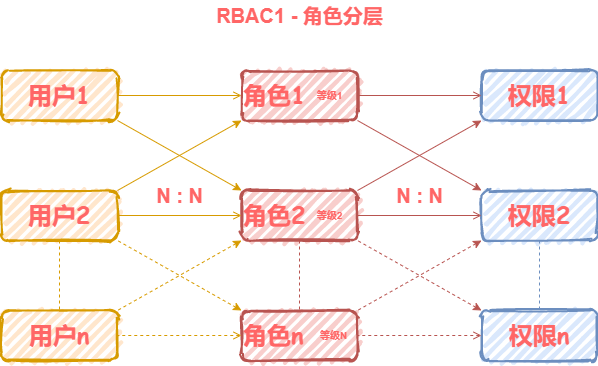

The diagram above was exported from draw.io. Its source (the exported page's mxGraphModel, read from the mxfile embedded in the PNG):
<mxGraphModel dx="947" dy="753" grid="1" gridSize="10" guides="1" tooltips="1" connect="1" arrows="1" fold="1" page="1" pageScale="1" pageWidth="827" pageHeight="1169" math="0" shadow="0">
  <root>
    <mxCell id="0" />
    <mxCell id="1" parent="0" />
    <mxCell id="YZ052HQkMk8Q-Arz4vKl-31" value="" style="group" vertex="1" connectable="0" parent="1">
      <mxGeometry x="790" y="40" width="596" height="360" as="geometry" />
    </mxCell>
    <mxCell id="YZ052HQkMk8Q-Arz4vKl-32" value="&lt;h1&gt;&lt;font face=&quot;Comic Sans MS&quot; color=&quot;#ff6666&quot;&gt;用户1&lt;/font&gt;&lt;/h1&gt;" style="rounded=1;whiteSpace=wrap;html=1;strokeWidth=2;fillWeight=4;hachureGap=8;hachureAngle=45;fillColor=#ffe6cc;sketch=1;direction=south;strokeColor=#d79b00;" vertex="1" parent="YZ052HQkMk8Q-Arz4vKl-31">
      <mxGeometry y="70" width="116" height="50" as="geometry" />
    </mxCell>
    <mxCell id="YZ052HQkMk8Q-Arz4vKl-33" value="&lt;h1&gt;&lt;font face=&quot;Comic Sans MS&quot; color=&quot;#ff6666&quot;&gt;用户2&lt;/font&gt;&lt;/h1&gt;" style="rounded=1;whiteSpace=wrap;html=1;strokeWidth=2;fillWeight=4;hachureGap=8;hachureAngle=45;fillColor=#ffe6cc;sketch=1;direction=south;strokeColor=#d79b00;" vertex="1" parent="YZ052HQkMk8Q-Arz4vKl-31">
      <mxGeometry y="190" width="116" height="50" as="geometry" />
    </mxCell>
    <mxCell id="YZ052HQkMk8Q-Arz4vKl-34" value="&lt;h1&gt;&lt;font face=&quot;Comic Sans MS&quot; color=&quot;#ff6666&quot;&gt;用户n&lt;/font&gt;&lt;/h1&gt;" style="rounded=1;whiteSpace=wrap;html=1;strokeWidth=2;fillWeight=4;hachureGap=8;hachureAngle=45;fillColor=#ffe6cc;sketch=1;direction=south;strokeColor=#d79b00;" vertex="1" parent="YZ052HQkMk8Q-Arz4vKl-31">
      <mxGeometry y="310" width="116" height="50" as="geometry" />
    </mxCell>
    <mxCell id="YZ052HQkMk8Q-Arz4vKl-35" value="" style="edgeStyle=orthogonalEdgeStyle;rounded=0;orthogonalLoop=1;jettySize=auto;html=1;dashed=1;startArrow=none;startFill=0;endArrow=none;endFill=0;fillColor=#ffe6cc;strokeColor=#d79b00;" edge="1" parent="YZ052HQkMk8Q-Arz4vKl-31" source="YZ052HQkMk8Q-Arz4vKl-33" target="YZ052HQkMk8Q-Arz4vKl-34">
      <mxGeometry relative="1" as="geometry" />
    </mxCell>
    <mxCell id="YZ052HQkMk8Q-Arz4vKl-36" value="" style="edgeStyle=orthogonalEdgeStyle;rounded=0;orthogonalLoop=1;jettySize=auto;html=1;endArrow=none;endFill=0;startArrow=open;startFill=0;fillColor=#ffe6cc;strokeColor=#d79b00;" edge="1" parent="YZ052HQkMk8Q-Arz4vKl-31" source="YZ052HQkMk8Q-Arz4vKl-37" target="YZ052HQkMk8Q-Arz4vKl-32">
      <mxGeometry relative="1" as="geometry" />
    </mxCell>
    <mxCell id="YZ052HQkMk8Q-Arz4vKl-37" value="&lt;h1&gt;&lt;font face=&quot;Comic Sans MS&quot; color=&quot;#ff6666&quot;&gt;角色1&lt;/font&gt;&lt;/h1&gt;" style="rounded=1;whiteSpace=wrap;html=1;strokeWidth=2;fillWeight=4;hachureGap=8;hachureAngle=45;fillColor=#f8cecc;sketch=1;direction=south;strokeColor=#b85450;align=left;" vertex="1" parent="YZ052HQkMk8Q-Arz4vKl-31">
      <mxGeometry x="240" y="70" width="116" height="50" as="geometry" />
    </mxCell>
    <mxCell id="YZ052HQkMk8Q-Arz4vKl-38" value="&lt;h1&gt;&lt;font color=&quot;#ff6666&quot; face=&quot;Comic Sans MS&quot;&gt;角色2&lt;/font&gt;&lt;/h1&gt;" style="rounded=1;whiteSpace=wrap;html=1;strokeWidth=2;fillWeight=4;hachureGap=8;hachureAngle=45;fillColor=#f8cecc;sketch=1;direction=south;strokeColor=#b85450;align=left;" vertex="1" parent="YZ052HQkMk8Q-Arz4vKl-31">
      <mxGeometry x="240" y="190" width="116" height="50" as="geometry" />
    </mxCell>
    <mxCell id="YZ052HQkMk8Q-Arz4vKl-39" value="&lt;h1&gt;&lt;font face=&quot;Comic Sans MS&quot; color=&quot;#ff6666&quot;&gt;角色n&lt;/font&gt;&lt;/h1&gt;" style="rounded=1;whiteSpace=wrap;html=1;strokeWidth=2;fillWeight=4;hachureGap=8;hachureAngle=45;fillColor=#f8cecc;sketch=1;direction=south;strokeColor=#b85450;align=left;" vertex="1" parent="YZ052HQkMk8Q-Arz4vKl-31">
      <mxGeometry x="240" y="310" width="116" height="50" as="geometry" />
    </mxCell>
    <mxCell id="YZ052HQkMk8Q-Arz4vKl-40" value="&lt;h1&gt;&lt;font color=&quot;#ff6666&quot; face=&quot;Comic Sans MS&quot;&gt;权限1&lt;/font&gt;&lt;/h1&gt;" style="rounded=1;whiteSpace=wrap;html=1;strokeWidth=2;fillWeight=4;hachureGap=8;hachureAngle=45;fillColor=#dae8fc;sketch=1;direction=south;strokeColor=#6c8ebf;" vertex="1" parent="YZ052HQkMk8Q-Arz4vKl-31">
      <mxGeometry x="480" y="70" width="116" height="50" as="geometry" />
    </mxCell>
    <mxCell id="YZ052HQkMk8Q-Arz4vKl-41" value="&lt;h1&gt;&lt;font color=&quot;#ff6666&quot; face=&quot;Comic Sans MS&quot;&gt;权限2&lt;/font&gt;&lt;/h1&gt;" style="rounded=1;whiteSpace=wrap;html=1;strokeWidth=2;fillWeight=4;hachureGap=8;hachureAngle=45;fillColor=#dae8fc;sketch=1;direction=south;strokeColor=#6c8ebf;" vertex="1" parent="YZ052HQkMk8Q-Arz4vKl-31">
      <mxGeometry x="480" y="190" width="116" height="50" as="geometry" />
    </mxCell>
    <mxCell id="YZ052HQkMk8Q-Arz4vKl-42" value="&lt;h1&gt;&lt;font color=&quot;#ff6666&quot; face=&quot;Comic Sans MS&quot;&gt;权限n&lt;/font&gt;&lt;/h1&gt;" style="rounded=1;whiteSpace=wrap;html=1;strokeWidth=2;fillWeight=4;hachureGap=8;hachureAngle=45;fillColor=#dae8fc;sketch=1;direction=south;strokeColor=#6c8ebf;" vertex="1" parent="YZ052HQkMk8Q-Arz4vKl-31">
      <mxGeometry x="480" y="310" width="116" height="50" as="geometry" />
    </mxCell>
    <mxCell id="YZ052HQkMk8Q-Arz4vKl-43" value="" style="edgeStyle=orthogonalEdgeStyle;rounded=0;orthogonalLoop=1;jettySize=auto;html=1;endArrow=none;endFill=0;startArrow=open;startFill=0;entryX=0.5;entryY=0;entryDx=0;entryDy=0;exitX=0.5;exitY=1;exitDx=0;exitDy=0;fillColor=#ffe6cc;strokeColor=#d79b00;" edge="1" parent="YZ052HQkMk8Q-Arz4vKl-31" source="YZ052HQkMk8Q-Arz4vKl-38" target="YZ052HQkMk8Q-Arz4vKl-33">
      <mxGeometry relative="1" as="geometry">
        <mxPoint x="244" y="210" as="sourcePoint" />
        <mxPoint x="120" y="210" as="targetPoint" />
      </mxGeometry>
    </mxCell>
    <mxCell id="YZ052HQkMk8Q-Arz4vKl-44" value="" style="edgeStyle=orthogonalEdgeStyle;rounded=0;orthogonalLoop=1;jettySize=auto;html=1;endArrow=none;endFill=0;startArrow=open;startFill=0;entryX=0.5;entryY=0;entryDx=0;entryDy=0;exitX=0.5;exitY=1;exitDx=0;exitDy=0;dashed=1;fillColor=#ffe6cc;strokeColor=#d79b00;" edge="1" parent="YZ052HQkMk8Q-Arz4vKl-31" source="YZ052HQkMk8Q-Arz4vKl-39" target="YZ052HQkMk8Q-Arz4vKl-34">
      <mxGeometry relative="1" as="geometry">
        <mxPoint x="240" y="359" as="sourcePoint" />
        <mxPoint x="116" y="359" as="targetPoint" />
      </mxGeometry>
    </mxCell>
    <mxCell id="YZ052HQkMk8Q-Arz4vKl-45" value="" style="edgeStyle=orthogonalEdgeStyle;rounded=0;orthogonalLoop=1;jettySize=auto;html=1;endArrow=none;endFill=0;startArrow=open;startFill=0;exitX=0.5;exitY=1;exitDx=0;exitDy=0;entryX=0.5;entryY=0;entryDx=0;entryDy=0;fillColor=#f8cecc;strokeColor=#b85450;" edge="1" parent="YZ052HQkMk8Q-Arz4vKl-31" source="YZ052HQkMk8Q-Arz4vKl-40" target="YZ052HQkMk8Q-Arz4vKl-37">
      <mxGeometry relative="1" as="geometry">
        <mxPoint x="480" y="100" as="sourcePoint" />
        <mxPoint x="370" y="120" as="targetPoint" />
      </mxGeometry>
    </mxCell>
    <mxCell id="YZ052HQkMk8Q-Arz4vKl-46" value="" style="edgeStyle=orthogonalEdgeStyle;rounded=0;orthogonalLoop=1;jettySize=auto;html=1;endArrow=none;endFill=0;startArrow=open;startFill=0;entryX=0.5;entryY=0;entryDx=0;entryDy=0;exitX=0.5;exitY=1;exitDx=0;exitDy=0;fillColor=#f8cecc;strokeColor=#b85450;" edge="1" parent="YZ052HQkMk8Q-Arz4vKl-31" source="YZ052HQkMk8Q-Arz4vKl-41" target="YZ052HQkMk8Q-Arz4vKl-38">
      <mxGeometry relative="1" as="geometry">
        <mxPoint x="460" y="250" as="sourcePoint" />
        <mxPoint x="356" y="234.5" as="targetPoint" />
      </mxGeometry>
    </mxCell>
    <mxCell id="YZ052HQkMk8Q-Arz4vKl-47" value="" style="edgeStyle=orthogonalEdgeStyle;rounded=0;orthogonalLoop=1;jettySize=auto;html=1;endArrow=none;endFill=0;startArrow=open;startFill=0;entryX=0.5;entryY=0;entryDx=0;entryDy=0;exitX=0.5;exitY=1;exitDx=0;exitDy=0;dashed=1;fillColor=#f8cecc;strokeColor=#b85450;" edge="1" parent="YZ052HQkMk8Q-Arz4vKl-31" source="YZ052HQkMk8Q-Arz4vKl-42" target="YZ052HQkMk8Q-Arz4vKl-39">
      <mxGeometry relative="1" as="geometry">
        <mxPoint x="470" y="400" as="sourcePoint" />
        <mxPoint x="366" y="384.5" as="targetPoint" />
      </mxGeometry>
    </mxCell>
    <mxCell id="YZ052HQkMk8Q-Arz4vKl-48" value="" style="endArrow=none;startArrow=classic;html=1;entryX=1;entryY=0;entryDx=0;entryDy=0;exitX=0;exitY=1;exitDx=0;exitDy=0;endFill=0;fillColor=#ffe6cc;strokeColor=#d79b00;" edge="1" parent="YZ052HQkMk8Q-Arz4vKl-31" source="YZ052HQkMk8Q-Arz4vKl-38" target="YZ052HQkMk8Q-Arz4vKl-32">
      <mxGeometry width="50" height="50" relative="1" as="geometry">
        <mxPoint x="270" y="330" as="sourcePoint" />
        <mxPoint x="320" y="280" as="targetPoint" />
      </mxGeometry>
    </mxCell>
    <mxCell id="YZ052HQkMk8Q-Arz4vKl-49" value="" style="endArrow=none;startArrow=classic;html=1;entryX=0;entryY=0;entryDx=0;entryDy=0;exitX=1;exitY=1;exitDx=0;exitDy=0;endFill=0;fillColor=#ffe6cc;strokeColor=#d79b00;" edge="1" parent="YZ052HQkMk8Q-Arz4vKl-31" source="YZ052HQkMk8Q-Arz4vKl-37" target="YZ052HQkMk8Q-Arz4vKl-33">
      <mxGeometry width="50" height="50" relative="1" as="geometry">
        <mxPoint x="250" y="220" as="sourcePoint" />
        <mxPoint x="126" y="140" as="targetPoint" />
      </mxGeometry>
    </mxCell>
    <mxCell id="YZ052HQkMk8Q-Arz4vKl-50" value="" style="edgeStyle=orthogonalEdgeStyle;rounded=0;orthogonalLoop=1;jettySize=auto;html=1;dashed=1;startArrow=none;startFill=0;endArrow=none;endFill=0;fillColor=#f8cecc;strokeColor=#b85450;" edge="1" parent="YZ052HQkMk8Q-Arz4vKl-31" source="YZ052HQkMk8Q-Arz4vKl-38" target="YZ052HQkMk8Q-Arz4vKl-39">
      <mxGeometry relative="1" as="geometry" />
    </mxCell>
    <mxCell id="YZ052HQkMk8Q-Arz4vKl-51" value="" style="endArrow=none;startArrow=classic;html=1;entryX=0;entryY=0;entryDx=0;entryDy=0;exitX=1;exitY=1;exitDx=0;exitDy=0;dashed=1;endFill=0;fillColor=#ffe6cc;strokeColor=#d79b00;" edge="1" parent="YZ052HQkMk8Q-Arz4vKl-31" source="YZ052HQkMk8Q-Arz4vKl-38" target="YZ052HQkMk8Q-Arz4vKl-34">
      <mxGeometry width="50" height="50" relative="1" as="geometry">
        <mxPoint x="240" y="270" as="sourcePoint" />
        <mxPoint x="116" y="350" as="targetPoint" />
      </mxGeometry>
    </mxCell>
    <mxCell id="YZ052HQkMk8Q-Arz4vKl-52" value="" style="endArrow=none;startArrow=classic;html=1;entryX=1;entryY=0;entryDx=0;entryDy=0;exitX=0;exitY=1;exitDx=0;exitDy=0;dashed=1;endFill=0;fillColor=#ffe6cc;strokeColor=#d79b00;" edge="1" parent="YZ052HQkMk8Q-Arz4vKl-31" source="YZ052HQkMk8Q-Arz4vKl-39" target="YZ052HQkMk8Q-Arz4vKl-33">
      <mxGeometry width="50" height="50" relative="1" as="geometry">
        <mxPoint x="250" y="270" as="sourcePoint" />
        <mxPoint x="126" y="370" as="targetPoint" />
      </mxGeometry>
    </mxCell>
    <mxCell id="YZ052HQkMk8Q-Arz4vKl-53" value="" style="endArrow=none;startArrow=classic;html=1;entryX=1;entryY=0;entryDx=0;entryDy=0;exitX=0;exitY=1;exitDx=0;exitDy=0;endFill=0;fillColor=#f8cecc;strokeColor=#b85450;" edge="1" parent="YZ052HQkMk8Q-Arz4vKl-31" source="YZ052HQkMk8Q-Arz4vKl-41" target="YZ052HQkMk8Q-Arz4vKl-37">
      <mxGeometry width="50" height="50" relative="1" as="geometry">
        <mxPoint x="474" y="230" as="sourcePoint" />
        <mxPoint x="350" y="130" as="targetPoint" />
      </mxGeometry>
    </mxCell>
    <mxCell id="YZ052HQkMk8Q-Arz4vKl-54" value="" style="endArrow=none;startArrow=classic;html=1;entryX=1;entryY=0;entryDx=0;entryDy=0;exitX=0;exitY=1;exitDx=0;exitDy=0;dashed=1;endFill=0;fillColor=#f8cecc;strokeColor=#b85450;" edge="1" parent="YZ052HQkMk8Q-Arz4vKl-31" source="YZ052HQkMk8Q-Arz4vKl-42" target="YZ052HQkMk8Q-Arz4vKl-38">
      <mxGeometry width="50" height="50" relative="1" as="geometry">
        <mxPoint x="450" y="360" as="sourcePoint" />
        <mxPoint x="350" y="280" as="targetPoint" />
      </mxGeometry>
    </mxCell>
    <mxCell id="YZ052HQkMk8Q-Arz4vKl-55" value="" style="endArrow=none;startArrow=classic;html=1;entryX=0;entryY=0;entryDx=0;entryDy=0;exitX=1;exitY=1;exitDx=0;exitDy=0;dashed=1;endFill=0;fillColor=#f8cecc;strokeColor=#b85450;" edge="1" parent="YZ052HQkMk8Q-Arz4vKl-31" source="YZ052HQkMk8Q-Arz4vKl-41" target="YZ052HQkMk8Q-Arz4vKl-39">
      <mxGeometry width="50" height="50" relative="1" as="geometry">
        <mxPoint x="474" y="250" as="sourcePoint" />
        <mxPoint x="350" y="350" as="targetPoint" />
      </mxGeometry>
    </mxCell>
    <mxCell id="YZ052HQkMk8Q-Arz4vKl-56" value="" style="edgeStyle=orthogonalEdgeStyle;rounded=0;orthogonalLoop=1;jettySize=auto;html=1;dashed=1;startArrow=none;startFill=0;endArrow=none;endFill=0;fillColor=#dae8fc;strokeColor=#6c8ebf;" edge="1" parent="YZ052HQkMk8Q-Arz4vKl-31" source="YZ052HQkMk8Q-Arz4vKl-41" target="YZ052HQkMk8Q-Arz4vKl-42">
      <mxGeometry relative="1" as="geometry" />
    </mxCell>
    <mxCell id="YZ052HQkMk8Q-Arz4vKl-57" value="" style="endArrow=none;startArrow=classic;html=1;entryX=0;entryY=0;entryDx=0;entryDy=0;exitX=1;exitY=1;exitDx=0;exitDy=0;endFill=0;fillColor=#f8cecc;strokeColor=#b85450;" edge="1" parent="YZ052HQkMk8Q-Arz4vKl-31" source="YZ052HQkMk8Q-Arz4vKl-40" target="YZ052HQkMk8Q-Arz4vKl-38">
      <mxGeometry width="50" height="50" relative="1" as="geometry">
        <mxPoint x="474" y="110" as="sourcePoint" />
        <mxPoint x="350" y="210" as="targetPoint" />
      </mxGeometry>
    </mxCell>
    <mxCell id="YZ052HQkMk8Q-Arz4vKl-58" value="N : N" style="text;html=1;align=center;verticalAlign=middle;resizable=0;points=[];autosize=1;strokeColor=none;fontColor=#FF6666;fontSize=20;fontStyle=1" vertex="1" parent="YZ052HQkMk8Q-Arz4vKl-31">
      <mxGeometry x="148" y="180" width="60" height="30" as="geometry" />
    </mxCell>
    <mxCell id="YZ052HQkMk8Q-Arz4vKl-59" value="N : N" style="text;html=1;align=center;verticalAlign=middle;resizable=0;points=[];autosize=1;strokeColor=none;fontColor=#FF6666;fontSize=20;fontStyle=1" vertex="1" parent="YZ052HQkMk8Q-Arz4vKl-31">
      <mxGeometry x="388" y="180" width="60" height="30" as="geometry" />
    </mxCell>
    <mxCell id="YZ052HQkMk8Q-Arz4vKl-60" value="RBAC1 - 角色分层" style="text;html=1;align=center;verticalAlign=middle;resizable=0;points=[];autosize=1;strokeColor=none;fontColor=#FF6666;fontSize=20;fontStyle=1" vertex="1" parent="YZ052HQkMk8Q-Arz4vKl-31">
      <mxGeometry x="208" width="180" height="30" as="geometry" />
    </mxCell>
    <mxCell id="YZ052HQkMk8Q-Arz4vKl-61" value="等级1" style="text;html=1;align=center;verticalAlign=middle;resizable=0;points=[];autosize=1;strokeColor=none;fontSize=10;fontColor=#FF6666;fontStyle=1" vertex="1" parent="YZ052HQkMk8Q-Arz4vKl-31">
      <mxGeometry x="303" y="85" width="50" height="20" as="geometry" />
    </mxCell>
    <mxCell id="YZ052HQkMk8Q-Arz4vKl-62" value="等级2" style="text;html=1;align=center;verticalAlign=middle;resizable=0;points=[];autosize=1;strokeColor=none;fontSize=10;fontColor=#FF6666;fontStyle=1" vertex="1" parent="YZ052HQkMk8Q-Arz4vKl-31">
      <mxGeometry x="303" y="205" width="50" height="20" as="geometry" />
    </mxCell>
    <mxCell id="YZ052HQkMk8Q-Arz4vKl-63" value="等级N" style="text;html=1;align=center;verticalAlign=middle;resizable=0;points=[];autosize=1;strokeColor=none;fontSize=10;fontColor=#FF6666;fontStyle=1" vertex="1" parent="YZ052HQkMk8Q-Arz4vKl-31">
      <mxGeometry x="307" y="325" width="50" height="20" as="geometry" />
    </mxCell>
  </root>
</mxGraphModel>